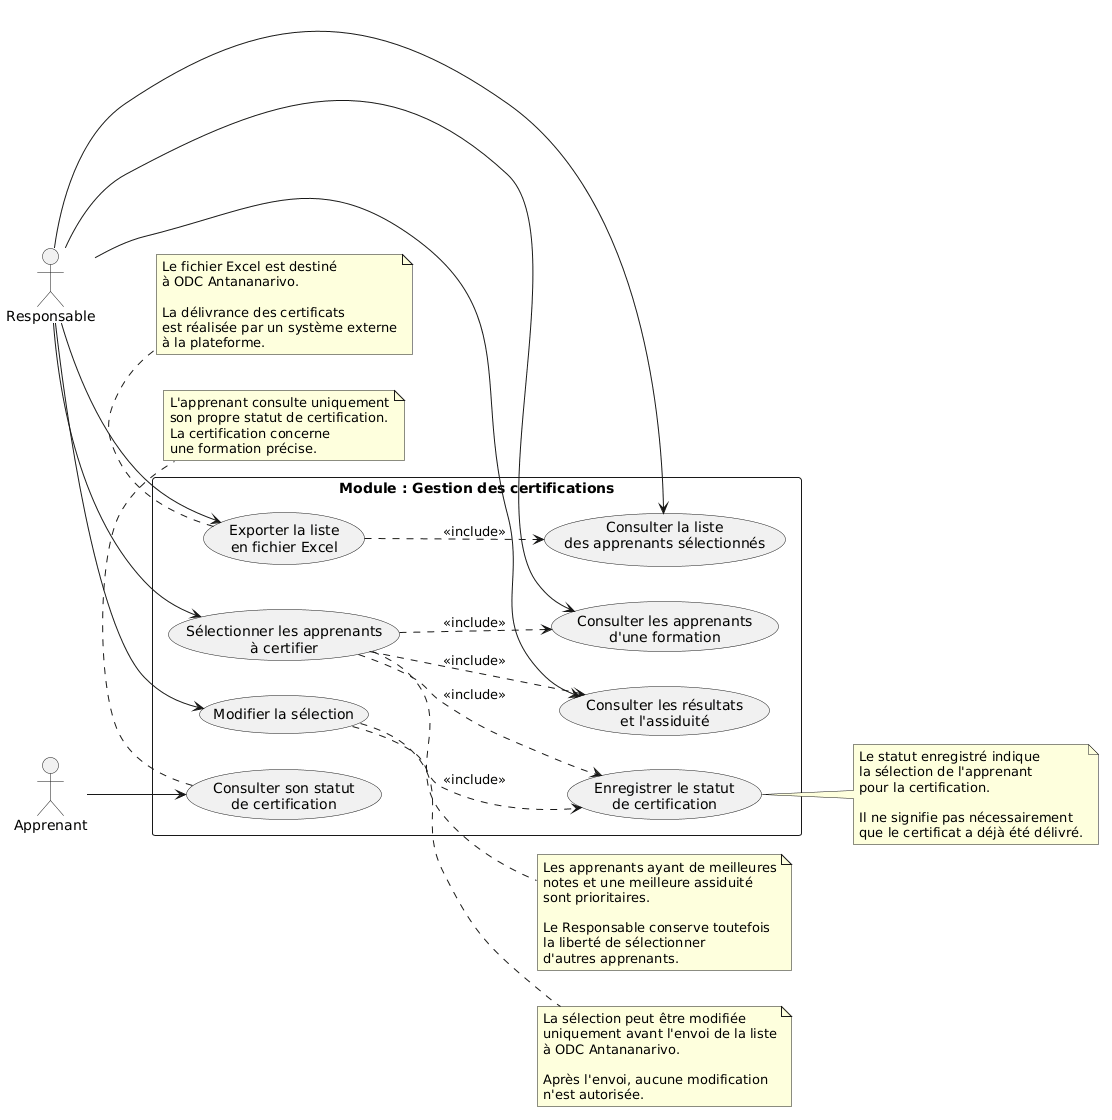

The diagram above was rendered by PlantUML. Its source (embedded in the PNG):
@startuml
left to right direction
skinparam packageStyle rectangle
skinparam shadowing false

actor "Responsable" as Responsable
actor "Apprenant" as Apprenant

rectangle "Module : Gestion des certifications" {

  usecase "Consulter les apprenants\nd'une formation" as UC1
  usecase "Consulter les résultats\net l'assiduité" as UC2

  usecase "Sélectionner les apprenants\nà certifier" as UC3
  usecase "Enregistrer le statut\nde certification" as UC4
  usecase "Modifier la sélection" as UC5

  usecase "Consulter la liste\ndes apprenants sélectionnés" as UC6
  usecase "Exporter la liste\nen fichier Excel" as UC7

  usecase "Consulter son statut\nde certification" as UC8
}

' Responsable
Responsable --> UC1
Responsable --> UC2
Responsable --> UC3
Responsable --> UC5
Responsable --> UC6
Responsable --> UC7

' Apprenant
Apprenant --> UC8

' Relations
UC3 ..> UC1 : <<include>>
UC3 ..> UC2 : <<include>>
UC3 ..> UC4 : <<include>>
UC5 ..> UC4 : <<include>>
UC7 ..> UC6 : <<include>>

note right of UC3
  Les apprenants ayant de meilleures
  notes et une meilleure assiduité
  sont prioritaires.

  Le Responsable conserve toutefois
  la liberté de sélectionner
  d'autres apprenants.
end note

note right of UC4
  Le statut enregistré indique
  la sélection de l'apprenant
  pour la certification.

  Il ne signifie pas nécessairement
  que le certificat a déjà été délivré.
end note

note right of UC5
  La sélection peut être modifiée
  uniquement avant l'envoi de la liste
  à ODC Antananarivo.

  Après l'envoi, aucune modification
  n'est autorisée.
end note

note bottom of UC7
  Le fichier Excel est destiné
  à ODC Antananarivo.

  La délivrance des certificats
  est réalisée par un système externe
  à la plateforme.
end note

note bottom of UC8
  L'apprenant consulte uniquement
  son propre statut de certification.
  La certification concerne
  une formation précise.
end note
@enduml